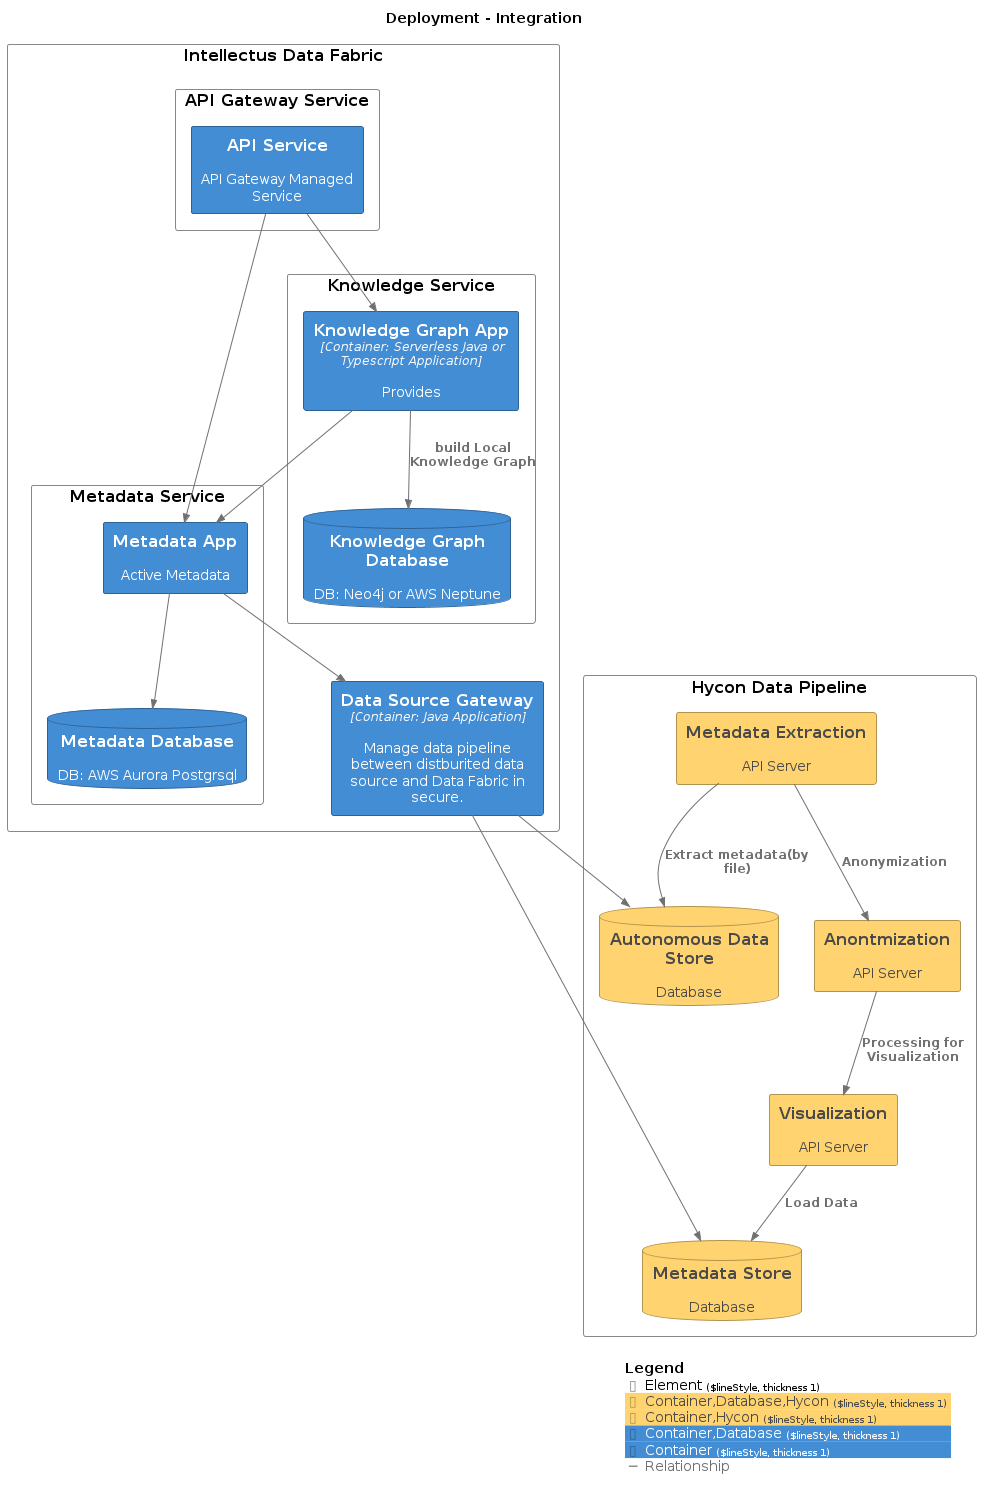

The diagram above was rendered by PlantUML. Its source (embedded in the PNG):
@startuml
set separator none
title Deployment - Integration

top to bottom direction

!include <C4/C4>
!include <C4/C4_Context>
!include <C4/C4_Container>
!include <C4/C4_Deployment>

AddElementTag("Element", $bgColor="#ffffff", $borderColor="#888888", $fontColor="#000000", $sprite="", $shadowing="", $borderStyle="Solid", $borderThickness="1")
AddElementTag("Container,Database,Hycon", $bgColor="#ffd470", $borderColor="#b2944e", $fontColor="#4a4a4a", $sprite="", $shadowing="", $borderStyle="Solid", $borderThickness="1")
AddElementTag("Container,Hycon", $bgColor="#ffd470", $borderColor="#b2944e", $fontColor="#4a4a4a", $sprite="", $shadowing="", $borderStyle="Solid", $borderThickness="1")
AddElementTag("Container,Database", $bgColor="#438dd5", $borderColor="#2e6295", $fontColor="#ffffff", $sprite="", $shadowing="", $borderStyle="Solid", $borderThickness="1")
AddElementTag("Container", $bgColor="#438dd5", $borderColor="#2e6295", $fontColor="#ffffff", $sprite="", $shadowing="", $borderStyle="Solid", $borderThickness="1")

AddRelTag("Relationship", $textColor="#707070", $lineColor="#707070", $lineStyle = "")

Deployment_Node(Integration.HyconDataPipeline, "Hycon Data Pipeline", $type="", $descr="", $tags="Element", $link="") {
  ContainerDb(Integration.HyconDataPipeline.AutonomousDataStore_1, "Autonomous Data Store", $techn="", $descr="Database", $tags="Container,Database,Hycon", $link="")
  ContainerDb(Integration.HyconDataPipeline.MetadataStore_1, "Metadata Store", $techn="", $descr="Database", $tags="Container,Database,Hycon", $link="")
  Container(Integration.HyconDataPipeline.MetadataExtraction_1, "Metadata Extraction", $techn="", $descr="API Server", $tags="Container,Hycon", $link="")
  Container(Integration.HyconDataPipeline.Anontmization_1, "Anontmization", $techn="", $descr="API Server", $tags="Container,Hycon", $link="")
  Container(Integration.HyconDataPipeline.Visualization_1, "Visualization", $techn="", $descr="API Server", $tags="Container,Hycon", $link="")
}

Deployment_Node(Integration.IntellectusDataFabric, "Intellectus Data Fabric", $type="", $descr="", $tags="Element", $link="") {
  Container(Integration.IntellectusDataFabric.DataSourceGateway_1, "Data Source Gateway", $techn="Container: Java Application", $descr="Manage data pipeline between distburited data source and Data Fabric in secure.", $tags="Container", $link="")
  Deployment_Node(Integration.IntellectusDataFabric.MetadataService, "Metadata Service", $type="", $descr="", $tags="Element", $link="") {
    Container(Integration.IntellectusDataFabric.MetadataService.MetadataApp_1, "Metadata App", $techn="", $descr="Active Metadata", $tags="Container", $link="")
    ContainerDb(Integration.IntellectusDataFabric.MetadataService.MetadataDatabase_1, "Metadata Database", $techn="", $descr="DB: AWS Aurora Postgrsql", $tags="Container,Database", $link="")
  }

  Deployment_Node(Integration.IntellectusDataFabric.KnowledgeService, "Knowledge Service", $type="", $descr="", $tags="Element", $link="") {
    Container(Integration.IntellectusDataFabric.KnowledgeService.KnowledgeGraphApp_1, "Knowledge Graph App", $techn="Container: Serverless Java or Typescript Application", $descr="Provides", $tags="Container", $link="")
    ContainerDb(Integration.IntellectusDataFabric.KnowledgeService.KnowledgeGraphDatabase_1, "Knowledge Graph Database", $techn="", $descr="DB: Neo4j or AWS Neptune", $tags="Container,Database", $link="")
  }

  Deployment_Node(Integration.IntellectusDataFabric.APIGatewayService, "API Gateway Service", $type="", $descr="", $tags="Element", $link="") {
    Container(Integration.IntellectusDataFabric.APIGatewayService.APIService_1, "API Service", $techn="", $descr="API Gateway Managed Service", $tags="Container", $link="")
  }

}

Rel(Integration.HyconDataPipeline.MetadataExtraction_1, Integration.HyconDataPipeline.AutonomousDataStore_1, "Extract metadata(by file)", $techn="", $tags="Relationship", $link="")
Rel(Integration.HyconDataPipeline.MetadataExtraction_1, Integration.HyconDataPipeline.Anontmization_1, "Anonymization", $techn="", $tags="Relationship", $link="")
Rel(Integration.HyconDataPipeline.Anontmization_1, Integration.HyconDataPipeline.Visualization_1, "Processing for Visualization", $techn="", $tags="Relationship", $link="")
Rel(Integration.HyconDataPipeline.Visualization_1, Integration.HyconDataPipeline.MetadataStore_1, "Load Data", $techn="", $tags="Relationship", $link="")
Rel(Integration.IntellectusDataFabric.DataSourceGateway_1, Integration.HyconDataPipeline.MetadataStore_1, "", $techn="", $tags="Relationship", $link="")
Rel(Integration.IntellectusDataFabric.DataSourceGateway_1, Integration.HyconDataPipeline.AutonomousDataStore_1, "", $techn="", $tags="Relationship", $link="")
Rel(Integration.IntellectusDataFabric.MetadataService.MetadataApp_1, Integration.IntellectusDataFabric.DataSourceGateway_1, "", $techn="", $tags="Relationship", $link="")
Rel(Integration.IntellectusDataFabric.MetadataService.MetadataApp_1, Integration.IntellectusDataFabric.MetadataService.MetadataDatabase_1, "", $techn="", $tags="Relationship", $link="")
Rel(Integration.IntellectusDataFabric.KnowledgeService.KnowledgeGraphApp_1, Integration.IntellectusDataFabric.MetadataService.MetadataApp_1, "", $techn="", $tags="Relationship", $link="")
Rel(Integration.IntellectusDataFabric.KnowledgeService.KnowledgeGraphApp_1, Integration.IntellectusDataFabric.KnowledgeService.KnowledgeGraphDatabase_1, "build Local Knowledge Graph", $techn="", $tags="Relationship", $link="")
Rel(Integration.IntellectusDataFabric.APIGatewayService.APIService_1, Integration.IntellectusDataFabric.KnowledgeService.KnowledgeGraphApp_1, "", $techn="", $tags="Relationship", $link="")
Rel(Integration.IntellectusDataFabric.APIGatewayService.APIService_1, Integration.IntellectusDataFabric.MetadataService.MetadataApp_1, "", $techn="", $tags="Relationship", $link="")

SHOW_LEGEND(true)
@enduml